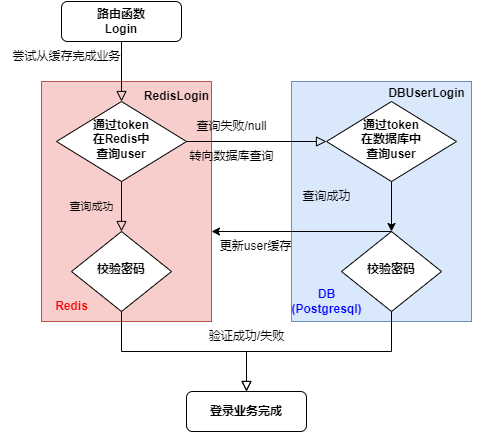

The diagram above was exported from draw.io. Its source (the exported page's mxGraphModel, read from the mxfile embedded in the PNG):
<mxGraphModel dx="566" dy="849" grid="1" gridSize="10" guides="1" tooltips="1" connect="1" arrows="1" fold="1" page="1" pageScale="1" pageWidth="827" pageHeight="1169" math="0" shadow="0">
  <root>
    <mxCell id="WIyWlLk6GJQsqaUBKTNV-0" />
    <mxCell id="WIyWlLk6GJQsqaUBKTNV-1" parent="WIyWlLk6GJQsqaUBKTNV-0" />
    <mxCell id="E2YOEraWsCWm__Ex9G7o-9" value="" style="rounded=0;whiteSpace=wrap;html=1;fillColor=#dae8fc;strokeColor=#6c8ebf;" vertex="1" parent="WIyWlLk6GJQsqaUBKTNV-1">
      <mxGeometry x="390" y="150" width="180" height="240" as="geometry" />
    </mxCell>
    <mxCell id="E2YOEraWsCWm__Ex9G7o-1" value="" style="rounded=0;whiteSpace=wrap;html=1;fillColor=#f8cecc;strokeColor=#b85450;" vertex="1" parent="WIyWlLk6GJQsqaUBKTNV-1">
      <mxGeometry x="140" y="150" width="170" height="240" as="geometry" />
    </mxCell>
    <mxCell id="WIyWlLk6GJQsqaUBKTNV-2" value="" style="rounded=0;html=1;jettySize=auto;orthogonalLoop=1;fontSize=11;endArrow=block;endFill=0;endSize=8;strokeWidth=1;shadow=0;labelBackgroundColor=none;edgeStyle=orthogonalEdgeStyle;" parent="WIyWlLk6GJQsqaUBKTNV-1" source="WIyWlLk6GJQsqaUBKTNV-3" target="WIyWlLk6GJQsqaUBKTNV-6" edge="1">
      <mxGeometry relative="1" as="geometry" />
    </mxCell>
    <mxCell id="WIyWlLk6GJQsqaUBKTNV-3" value="&lt;b&gt;路由函数&lt;br&gt;Login&lt;/b&gt;" style="rounded=1;whiteSpace=wrap;html=1;fontSize=12;glass=0;strokeWidth=1;shadow=0;" parent="WIyWlLk6GJQsqaUBKTNV-1" vertex="1">
      <mxGeometry x="160" y="70" width="120" height="40" as="geometry" />
    </mxCell>
    <mxCell id="WIyWlLk6GJQsqaUBKTNV-4" value="查询成功" style="rounded=0;html=1;jettySize=auto;orthogonalLoop=1;fontSize=11;endArrow=block;endFill=0;endSize=8;strokeWidth=1;shadow=0;labelBackgroundColor=none;edgeStyle=orthogonalEdgeStyle;" parent="WIyWlLk6GJQsqaUBKTNV-1" source="WIyWlLk6GJQsqaUBKTNV-6" target="WIyWlLk6GJQsqaUBKTNV-10" edge="1">
      <mxGeometry y="-30" relative="1" as="geometry">
        <mxPoint as="offset" />
      </mxGeometry>
    </mxCell>
    <mxCell id="WIyWlLk6GJQsqaUBKTNV-5" value="" style="edgeStyle=orthogonalEdgeStyle;rounded=0;html=1;jettySize=auto;orthogonalLoop=1;fontSize=11;endArrow=block;endFill=0;endSize=8;strokeWidth=1;shadow=0;labelBackgroundColor=none;entryX=0;entryY=0.5;entryDx=0;entryDy=0;" parent="WIyWlLk6GJQsqaUBKTNV-1" source="WIyWlLk6GJQsqaUBKTNV-6" target="E2YOEraWsCWm__Ex9G7o-5" edge="1">
      <mxGeometry x="0.3684" y="30" relative="1" as="geometry">
        <mxPoint as="offset" />
        <mxPoint x="380.0000000000001" y="210" as="targetPoint" />
      </mxGeometry>
    </mxCell>
    <mxCell id="WIyWlLk6GJQsqaUBKTNV-6" value="&lt;b&gt;通过token&lt;br&gt;在Redis中&lt;br&gt;查询user&lt;/b&gt;" style="rhombus;whiteSpace=wrap;html=1;shadow=0;fontFamily=Helvetica;fontSize=12;align=center;strokeWidth=1;spacing=6;spacingTop=-4;" parent="WIyWlLk6GJQsqaUBKTNV-1" vertex="1">
      <mxGeometry x="155" y="170" width="130" height="80" as="geometry" />
    </mxCell>
    <mxCell id="WIyWlLk6GJQsqaUBKTNV-8" value="" style="rounded=0;html=1;jettySize=auto;orthogonalLoop=1;fontSize=11;endArrow=block;endFill=0;endSize=8;strokeWidth=1;shadow=0;labelBackgroundColor=none;edgeStyle=orthogonalEdgeStyle;" parent="WIyWlLk6GJQsqaUBKTNV-1" source="WIyWlLk6GJQsqaUBKTNV-10" target="WIyWlLk6GJQsqaUBKTNV-11" edge="1">
      <mxGeometry x="0.1709" y="20" relative="1" as="geometry">
        <mxPoint as="offset" />
        <Array as="points">
          <mxPoint x="220" y="420" />
          <mxPoint x="345" y="420" />
        </Array>
      </mxGeometry>
    </mxCell>
    <mxCell id="WIyWlLk6GJQsqaUBKTNV-10" value="&lt;b&gt;校验密码&lt;/b&gt;" style="rhombus;whiteSpace=wrap;html=1;shadow=0;fontFamily=Helvetica;fontSize=12;align=center;strokeWidth=1;spacing=6;spacingTop=-4;" parent="WIyWlLk6GJQsqaUBKTNV-1" vertex="1">
      <mxGeometry x="170" y="300" width="100" height="80" as="geometry" />
    </mxCell>
    <mxCell id="WIyWlLk6GJQsqaUBKTNV-11" value="&lt;b style=&quot;border-color: var(--border-color);&quot;&gt;登录业务完成&lt;/b&gt;" style="rounded=1;whiteSpace=wrap;html=1;fontSize=12;glass=0;strokeWidth=1;shadow=0;" parent="WIyWlLk6GJQsqaUBKTNV-1" vertex="1">
      <mxGeometry x="285" y="460" width="120" height="40" as="geometry" />
    </mxCell>
    <mxCell id="E2YOEraWsCWm__Ex9G7o-0" value="尝试从缓存完成业务" style="text;html=1;align=center;verticalAlign=middle;resizable=0;points=[];autosize=1;strokeColor=none;fillColor=none;" vertex="1" parent="WIyWlLk6GJQsqaUBKTNV-1">
      <mxGeometry x="100" y="110" width="130" height="30" as="geometry" />
    </mxCell>
    <mxCell id="E2YOEraWsCWm__Ex9G7o-3" value="&lt;b&gt;&lt;font color=&quot;#ff0000&quot;&gt;Redis&lt;/font&gt;&lt;/b&gt;" style="text;html=1;align=center;verticalAlign=middle;resizable=0;points=[];autosize=1;strokeColor=none;fillColor=none;" vertex="1" parent="WIyWlLk6GJQsqaUBKTNV-1">
      <mxGeometry x="140" y="360" width="60" height="30" as="geometry" />
    </mxCell>
    <mxCell id="E2YOEraWsCWm__Ex9G7o-4" value="查询失败/null" style="text;html=1;align=center;verticalAlign=middle;resizable=0;points=[];autosize=1;strokeColor=none;fillColor=none;" vertex="1" parent="WIyWlLk6GJQsqaUBKTNV-1">
      <mxGeometry x="285" y="180" width="90" height="30" as="geometry" />
    </mxCell>
    <mxCell id="E2YOEraWsCWm__Ex9G7o-7" style="edgeStyle=orthogonalEdgeStyle;rounded=0;orthogonalLoop=1;jettySize=auto;html=1;entryX=0.5;entryY=0;entryDx=0;entryDy=0;" edge="1" parent="WIyWlLk6GJQsqaUBKTNV-1" source="E2YOEraWsCWm__Ex9G7o-5" target="E2YOEraWsCWm__Ex9G7o-6">
      <mxGeometry relative="1" as="geometry" />
    </mxCell>
    <mxCell id="E2YOEraWsCWm__Ex9G7o-5" value="&lt;b&gt;通过token&lt;br&gt;在数据库中&lt;br&gt;查询user&lt;/b&gt;" style="rhombus;whiteSpace=wrap;html=1;shadow=0;fontFamily=Helvetica;fontSize=12;align=center;strokeWidth=1;spacing=6;spacingTop=-4;" vertex="1" parent="WIyWlLk6GJQsqaUBKTNV-1">
      <mxGeometry x="425" y="170" width="130" height="80" as="geometry" />
    </mxCell>
    <mxCell id="E2YOEraWsCWm__Ex9G7o-6" value="&lt;b&gt;校验密码&lt;/b&gt;" style="rhombus;whiteSpace=wrap;html=1;shadow=0;fontFamily=Helvetica;fontSize=12;align=center;strokeWidth=1;spacing=6;spacingTop=-4;" vertex="1" parent="WIyWlLk6GJQsqaUBKTNV-1">
      <mxGeometry x="440" y="300" width="100" height="80" as="geometry" />
    </mxCell>
    <mxCell id="E2YOEraWsCWm__Ex9G7o-8" value="查询成功" style="text;html=1;align=center;verticalAlign=middle;resizable=0;points=[];autosize=1;strokeColor=none;fillColor=none;" vertex="1" parent="WIyWlLk6GJQsqaUBKTNV-1">
      <mxGeometry x="390" y="250" width="70" height="30" as="geometry" />
    </mxCell>
    <mxCell id="E2YOEraWsCWm__Ex9G7o-10" value="&lt;b&gt;&lt;font color=&quot;#0000ff&quot;&gt;DB&lt;br&gt;(Postgresql)&lt;/font&gt;&lt;br&gt;&lt;/b&gt;" style="text;html=1;align=center;verticalAlign=middle;resizable=0;points=[];autosize=1;strokeColor=none;fillColor=none;" vertex="1" parent="WIyWlLk6GJQsqaUBKTNV-1">
      <mxGeometry x="380" y="350" width="90" height="40" as="geometry" />
    </mxCell>
    <mxCell id="E2YOEraWsCWm__Ex9G7o-13" value="转向数据库查询" style="text;html=1;align=center;verticalAlign=middle;resizable=0;points=[];autosize=1;strokeColor=none;fillColor=none;" vertex="1" parent="WIyWlLk6GJQsqaUBKTNV-1">
      <mxGeometry x="275" y="210" width="110" height="30" as="geometry" />
    </mxCell>
    <mxCell id="E2YOEraWsCWm__Ex9G7o-14" value="" style="endArrow=classic;html=1;rounded=0;entryX=1;entryY=0.625;entryDx=0;entryDy=0;entryPerimeter=0;exitX=0.5;exitY=0;exitDx=0;exitDy=0;" edge="1" parent="WIyWlLk6GJQsqaUBKTNV-1" source="E2YOEraWsCWm__Ex9G7o-6" target="E2YOEraWsCWm__Ex9G7o-1">
      <mxGeometry width="50" height="50" relative="1" as="geometry">
        <mxPoint x="330" y="320" as="sourcePoint" />
        <mxPoint x="380" y="270" as="targetPoint" />
      </mxGeometry>
    </mxCell>
    <mxCell id="E2YOEraWsCWm__Ex9G7o-16" value="更新user缓存" style="text;html=1;align=center;verticalAlign=middle;resizable=0;points=[];autosize=1;strokeColor=none;fillColor=none;" vertex="1" parent="WIyWlLk6GJQsqaUBKTNV-1">
      <mxGeometry x="309" y="300" width="90" height="30" as="geometry" />
    </mxCell>
    <mxCell id="E2YOEraWsCWm__Ex9G7o-17" value="" style="rounded=0;html=1;jettySize=auto;orthogonalLoop=1;fontSize=11;endArrow=block;endFill=0;endSize=8;strokeWidth=1;shadow=0;labelBackgroundColor=none;edgeStyle=orthogonalEdgeStyle;exitX=0.5;exitY=1;exitDx=0;exitDy=0;entryX=0.5;entryY=0;entryDx=0;entryDy=0;" edge="1" parent="WIyWlLk6GJQsqaUBKTNV-1" source="E2YOEraWsCWm__Ex9G7o-6" target="WIyWlLk6GJQsqaUBKTNV-11">
      <mxGeometry x="0.1709" y="20" relative="1" as="geometry">
        <mxPoint as="offset" />
        <mxPoint x="230" y="390" as="sourcePoint" />
        <mxPoint x="355" y="470" as="targetPoint" />
        <Array as="points">
          <mxPoint x="490" y="420" />
          <mxPoint x="345" y="420" />
        </Array>
      </mxGeometry>
    </mxCell>
    <mxCell id="E2YOEraWsCWm__Ex9G7o-19" value="验证成功/失败" style="text;html=1;align=center;verticalAlign=middle;resizable=0;points=[];autosize=1;strokeColor=none;fillColor=none;" vertex="1" parent="WIyWlLk6GJQsqaUBKTNV-1">
      <mxGeometry x="295" y="390" width="100" height="30" as="geometry" />
    </mxCell>
    <mxCell id="E2YOEraWsCWm__Ex9G7o-22" value="&lt;b&gt;RedisLogin&lt;/b&gt;" style="text;html=1;align=center;verticalAlign=middle;resizable=0;points=[];autosize=1;strokeColor=none;fillColor=none;" vertex="1" parent="WIyWlLk6GJQsqaUBKTNV-1">
      <mxGeometry x="230" y="150" width="90" height="30" as="geometry" />
    </mxCell>
    <mxCell id="E2YOEraWsCWm__Ex9G7o-23" value="&lt;b&gt;DBUserLogin&lt;/b&gt;" style="text;html=1;align=center;verticalAlign=middle;resizable=0;points=[];autosize=1;strokeColor=none;fillColor=none;" vertex="1" parent="WIyWlLk6GJQsqaUBKTNV-1">
      <mxGeometry x="475" y="147" width="100" height="30" as="geometry" />
    </mxCell>
  </root>
</mxGraphModel>